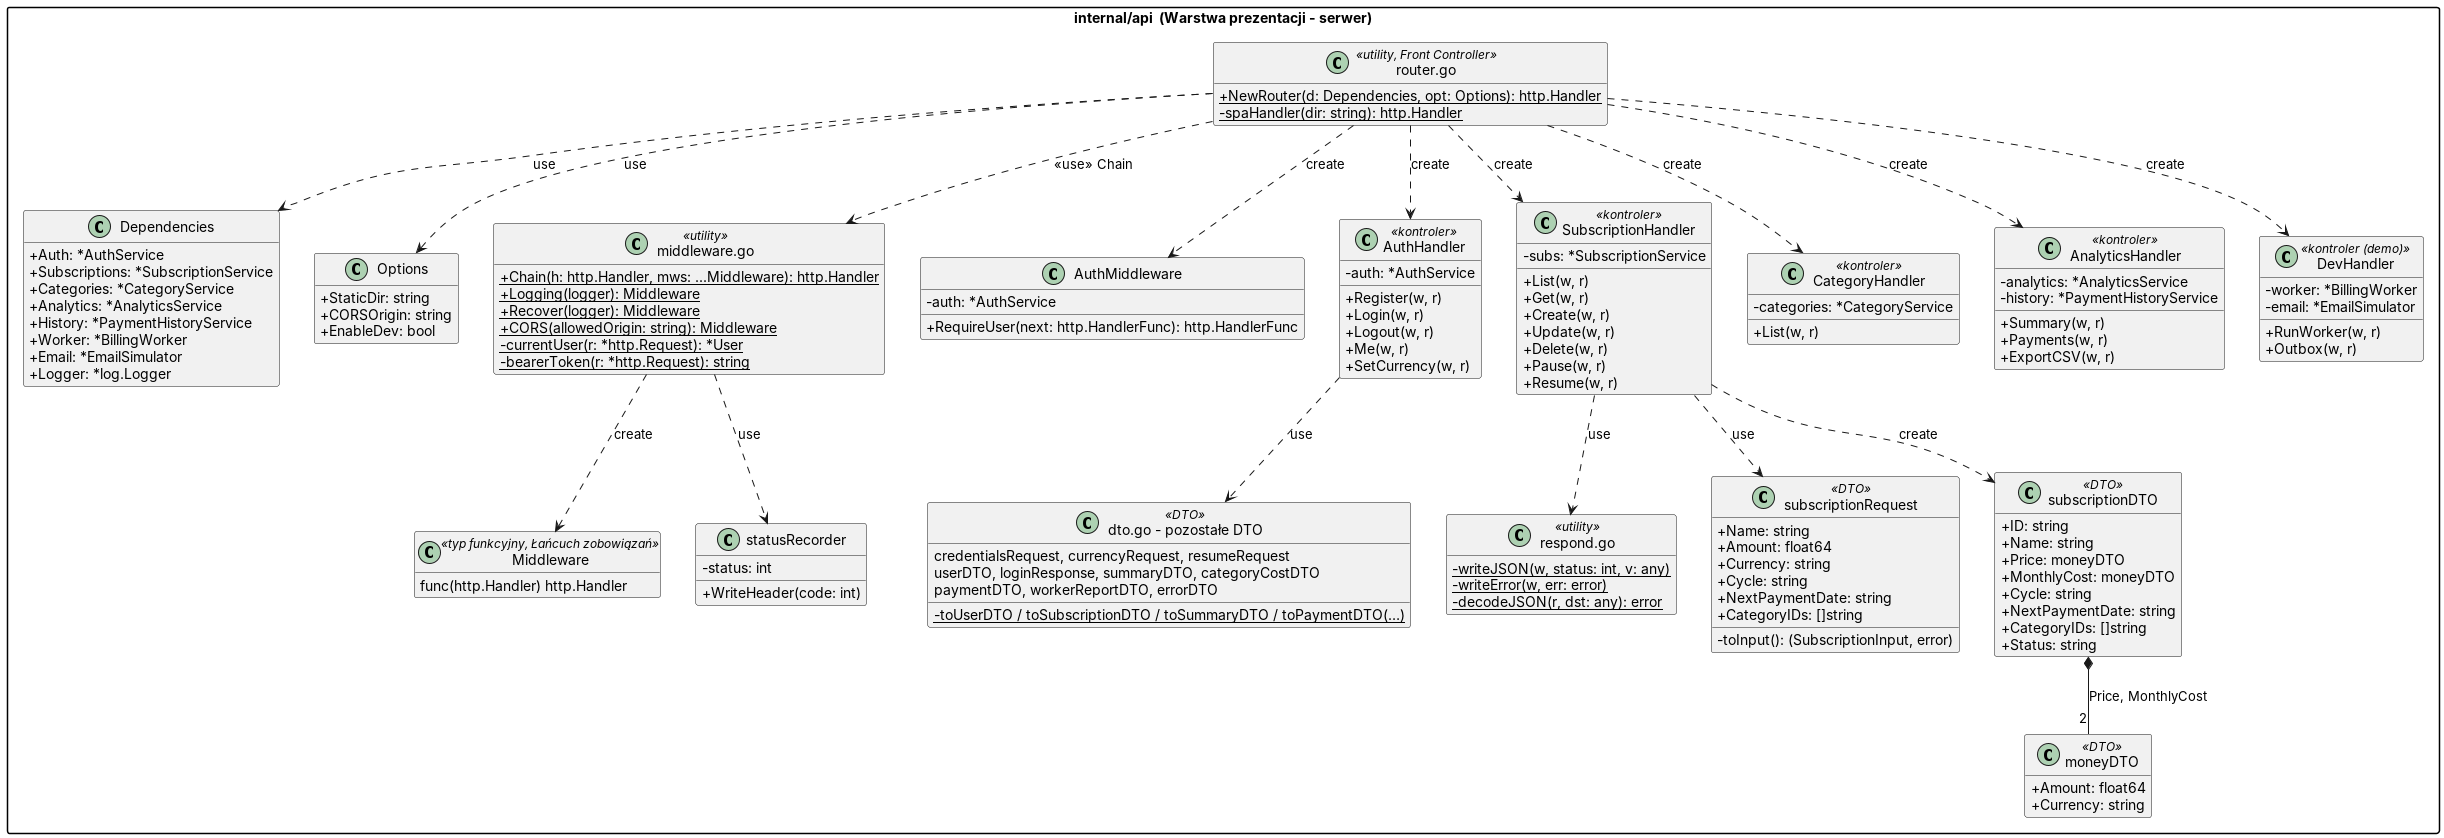

The diagram above was rendered by PlantUML. Its source (embedded in the PNG):
@startuml
skinparam classAttributeIconSize 0
skinparam packageStyle rectangle
skinparam shadowing false
hide empty members

package "internal/api  (Warstwa prezentacji - serwer)" #FFFFFF {
  class "Dependencies" as Dependencies {
    +Auth: *AuthService
    +Subscriptions: *SubscriptionService
    +Categories: *CategoryService
    +Analytics: *AnalyticsService
    +History: *PaymentHistoryService
    +Worker: *BillingWorker
    +Email: *EmailSimulator
    +Logger: *log.Logger
  }
  class "Options" as Options {
    +StaticDir: string
    +CORSOrigin: string
    +EnableDev: bool
  }
  class "router.go" as router <<utility, Front Controller>> {
    +{static} NewRouter(d: Dependencies, opt: Options): http.Handler
    -{static} spaHandler(dir: string): http.Handler
  }
  class "middleware.go" as middleware <<utility>> {
    +{static} Chain(h: http.Handler, mws: ...Middleware): http.Handler
    +{static} Logging(logger): Middleware
    +{static} Recover(logger): Middleware
    +{static} CORS(allowedOrigin: string): Middleware
    -{static} currentUser(r: *http.Request): *User
    -{static} bearerToken(r: *http.Request): string
  }
  class "Middleware" as Middleware <<typ funkcyjny, Łańcuch zobowiązań>> {
    func(http.Handler) http.Handler
  }
  class "AuthMiddleware" as AuthMiddleware {
    -auth: *AuthService
    +RequireUser(next: http.HandlerFunc): http.HandlerFunc
  }
  class "statusRecorder" as statusRecorder {
    -status: int
    +WriteHeader(code: int)
  }
  class "AuthHandler" as AuthHandler <<kontroler>> {
    -auth: *AuthService
    +Register(w, r)
    +Login(w, r)
    +Logout(w, r)
    +Me(w, r)
    +SetCurrency(w, r)
  }
  class "SubscriptionHandler" as SubscriptionHandler <<kontroler>> {
    -subs: *SubscriptionService
    +List(w, r)
    +Get(w, r)
    +Create(w, r)
    +Update(w, r)
    +Delete(w, r)
    +Pause(w, r)
    +Resume(w, r)
  }
  class "CategoryHandler" as CategoryHandler <<kontroler>> {
    -categories: *CategoryService
    +List(w, r)
  }
  class "AnalyticsHandler" as AnalyticsHandler <<kontroler>> {
    -analytics: *AnalyticsService
    -history: *PaymentHistoryService
    +Summary(w, r)
    +Payments(w, r)
    +ExportCSV(w, r)
  }
  class "DevHandler" as DevHandler <<kontroler (demo)>> {
    -worker: *BillingWorker
    -email: *EmailSimulator
    +RunWorker(w, r)
    +Outbox(w, r)
  }
  class "respond.go" as respond <<utility>> {
    -{static} writeJSON(w, status: int, v: any)
    -{static} writeError(w, err: error)
    -{static} decodeJSON(r, dst: any): error
  }
  class "subscriptionRequest" as subscriptionRequest <<DTO>> {
    +Name: string
    +Amount: float64
    +Currency: string
    +Cycle: string
    +NextPaymentDate: string
    +CategoryIDs: []string
    -toInput(): (SubscriptionInput, error)
  }
  class "subscriptionDTO" as subscriptionDTO <<DTO>> {
    +ID: string
    +Name: string
    +Price: moneyDTO
    +MonthlyCost: moneyDTO
    +Cycle: string
    +NextPaymentDate: string
    +CategoryIDs: []string
    +Status: string
  }
  class "moneyDTO" as moneyDTO <<DTO>> {
    +Amount: float64
    +Currency: string
  }
  class "dto.go - pozostałe DTO" as dto_other <<DTO>> {
    credentialsRequest, currencyRequest, resumeRequest
    userDTO, loginResponse, summaryDTO, categoryCostDTO
    paymentDTO, workerReportDTO, errorDTO
    -{static} toUserDTO / toSubscriptionDTO / toSummaryDTO / toPaymentDTO(…)
  }
}

router ..> Dependencies : «use»
router ..> Options : «use»
router ..> AuthHandler : «create»
router ..> SubscriptionHandler : «create»
router ..> CategoryHandler : «create»
router ..> AnalyticsHandler : «create»
router ..> DevHandler : «create»
router ..> AuthMiddleware : «create»
router ..> middleware : «use» Chain
middleware ..> Middleware : «create»
middleware ..> statusRecorder : «use»
SubscriptionHandler ..> subscriptionRequest : «use»
SubscriptionHandler ..> subscriptionDTO : «create»
subscriptionDTO *-- "2" moneyDTO : Price, MonthlyCost
SubscriptionHandler ..> respond : «use»
AuthHandler ..> dto_other : «use»

@enduml